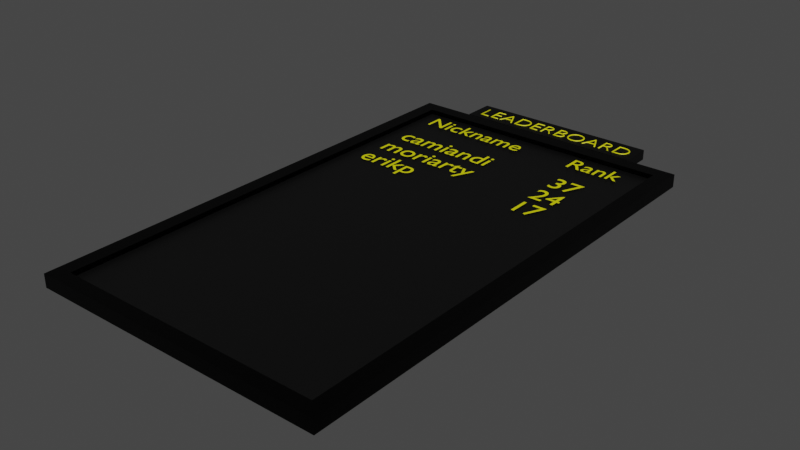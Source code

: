# Source: LP_leaderboard.blend  (saved by Blender 3.3.6; exported with 4.5.12 LTS)
import bpy
from mathutils import Matrix  # noqa: F401  (used for matrix-valued properties, if any)

bpy.ops.wm.read_factory_settings(use_empty=True)
scene = bpy.context.scene
scene.name = 'Scene'

# ---- collections
col_collection = bpy.data.collections.new('Collection'); scene.collection.children.link(col_collection)

# ---- materials (node trees are filled in below, after node groups)
mat_material_002 = bpy.data.materials.new('Material.002')
mat_material_002.use_transparent_shadow = False
mat_material_003 = bpy.data.materials.new('Material.003')
mat_material_003.use_transparent_shadow = False
mat_material_004 = bpy.data.materials.new('Material.004')
mat_material_004.use_transparent_shadow = False
mat_material_007 = bpy.data.materials.new('Material.007')
mat_material_007.use_transparent_shadow = False
mat_material = bpy.data.materials.new('Material')
mat_material.use_transparent_shadow = False
mat_material_006 = bpy.data.materials.new('Material.006')
mat_material_006.use_transparent_shadow = False
mat_material_009 = bpy.data.materials.new('Material.009')
mat_material_009.use_transparent_shadow = False
mat_material_008 = bpy.data.materials.new('Material.008')
mat_material_008.use_transparent_shadow = False

# ---- material node trees
mat_material_002.use_nodes = True; mat_material_002.node_tree.nodes.clear()
_N = mat_material_002.node_tree.nodes; _L = mat_material_002.node_tree.links
n0 = _N.new('ShaderNodeOutputMaterial'); n0.name = 'Material Output'; n0.location = (300, 300)
n1 = _N.new('ShaderNodeBsdfPrincipled'); n1.name = 'Principled BSDF'; n1.location = (10, 300)
n1.distribution = 'GGX'
n1.subsurface_method = 'RANDOM_WALK_SKIN'
n1.inputs[0].default_value = (0.7991, 0.7758, 0.0, 1.0)
n1.inputs[3].default_value = 1.45
n1.inputs[27].default_value = (0.0, 0.0, 0.0, 1.0)
n1.inputs[28].default_value = 1.0
_L.new(n1.outputs[0], n0.inputs[0])
n0.is_active_output = True
mat_material_003.use_nodes = True; mat_material_003.node_tree.nodes.clear()
_N = mat_material_003.node_tree.nodes; _L = mat_material_003.node_tree.links
n0 = _N.new('ShaderNodeBsdfPrincipled'); n0.name = 'Principled BSDF'; n0.location = (10, 300)
n0.distribution = 'GGX'
n0.subsurface_method = 'RANDOM_WALK_SKIN'
n0.inputs[1].default_value = 0.684
n0.inputs[3].default_value = 1.45
n0.inputs[27].default_value = (0.0, 0.0, 0.0, 1.0)
n0.inputs[28].default_value = 1.0
n1 = _N.new('ShaderNodeOutputMaterial'); n1.name = 'Material Output'; n1.location = (300, 300)
n2 = _N.new('ShaderNodeMix'); n2.name = 'Mix'; n2.location = (-435, 102)
n2.data_type = 'RGBA'
n2.inputs[6].default_value = (0.0, 0.0, 0.0, 1.0)
n2.inputs[7].default_value = (0.006995, 0.006995, 0.006995, 1.0)
_L.new(n0.outputs[0], n1.inputs[0])
_L.new(n2.outputs[2], n0.inputs[0])
n1.is_active_output = True
mat_material_004.use_nodes = True; mat_material_004.node_tree.nodes.clear()
_N = mat_material_004.node_tree.nodes; _L = mat_material_004.node_tree.links
n0 = _N.new('ShaderNodeBsdfPrincipled'); n0.name = 'Principled BSDF'; n0.location = (10, 300)
n0.distribution = 'GGX'
n0.subsurface_method = 'RANDOM_WALK_SKIN'
n0.inputs[1].default_value = 1.0
n0.inputs[2].default_value = 0.4727
n0.inputs[3].default_value = 1.45
n0.inputs[27].default_value = (0.0, 0.0, 0.0, 1.0)
n0.inputs[28].default_value = 1.0
n1 = _N.new('ShaderNodeOutputMaterial'); n1.name = 'Material Output'; n1.location = (300, 300)
n2 = _N.new('ShaderNodeMix'); n2.name = 'Mix'; n2.location = (-333, 251)
n2.data_type = 'RGBA'
n2.inputs[6].default_value = (0.0, 0.0, 0.0, 1.0)
n2.inputs[7].default_value = (0.006995, 0.006995, 0.006995, 1.0)
_L.new(n0.outputs[0], n1.inputs[0])
_L.new(n2.outputs[2], n0.inputs[0])
n1.is_active_output = True
mat_material_007.use_nodes = True; mat_material_007.node_tree.nodes.clear()
_N = mat_material_007.node_tree.nodes; _L = mat_material_007.node_tree.links
n0 = _N.new('ShaderNodeOutputMaterial'); n0.name = 'Material Output'; n0.location = (300, 300)
n1 = _N.new('ShaderNodeBsdfPrincipled'); n1.name = 'Principled BSDF'; n1.location = (10, 300)
n1.distribution = 'GGX'
n1.subsurface_method = 'RANDOM_WALK_SKIN'
n1.inputs[0].default_value = (0.7991, 0.7758, 0.0, 1.0)
n1.inputs[3].default_value = 1.45
n1.inputs[27].default_value = (0.0, 0.0, 0.0, 1.0)
n1.inputs[28].default_value = 1.0
_L.new(n1.outputs[0], n0.inputs[0])
n0.is_active_output = True
mat_material.use_nodes = True; mat_material.node_tree.nodes.clear()
_N = mat_material.node_tree.nodes; _L = mat_material.node_tree.links
n0 = _N.new('ShaderNodeBsdfPrincipled'); n0.name = 'Principled BSDF'; n0.location = (10, 300)
n0.distribution = 'GGX'
n0.subsurface_method = 'RANDOM_WALK_SKIN'
n0.inputs[0].default_value = (0.0, 0.0, 0.0, 1.0)
n0.inputs[3].default_value = 1.45
n0.inputs[27].default_value = (0.0, 0.0, 0.0, 1.0)
n0.inputs[28].default_value = 1.0
n1 = _N.new('ShaderNodeOutputMaterial'); n1.name = 'Material Output'; n1.location = (300, 300)
_L.new(n0.outputs[0], n1.inputs[0])
n1.is_active_output = True
mat_material_006.use_nodes = True; mat_material_006.node_tree.nodes.clear()
_N = mat_material_006.node_tree.nodes; _L = mat_material_006.node_tree.links
n0 = _N.new('ShaderNodeBsdfPrincipled'); n0.name = 'Principled BSDF'; n0.location = (10, 300)
n0.distribution = 'GGX'
n0.subsurface_method = 'RANDOM_WALK_SKIN'
n0.inputs[0].default_value = (0.0, 0.0, 0.0, 1.0)
n0.inputs[3].default_value = 1.45
n0.inputs[27].default_value = (0.0, 0.0, 0.0, 1.0)
n0.inputs[28].default_value = 1.0
n1 = _N.new('ShaderNodeOutputMaterial'); n1.name = 'Material Output'; n1.location = (300, 300)
_L.new(n0.outputs[0], n1.inputs[0])
n1.is_active_output = True
mat_material_009.use_nodes = True; mat_material_009.node_tree.nodes.clear()
_N = mat_material_009.node_tree.nodes; _L = mat_material_009.node_tree.links
n0 = _N.new('ShaderNodeBsdfPrincipled'); n0.name = 'Principled BSDF'; n0.location = (10, 300)
n0.distribution = 'GGX'
n0.subsurface_method = 'RANDOM_WALK_SKIN'
n0.inputs[0].default_value = (0.7991, 0.7758, 0.0, 1.0)
n0.inputs[3].default_value = 1.45
n0.inputs[27].default_value = (0.0, 0.0, 0.0, 1.0)
n0.inputs[28].default_value = 1.0
n1 = _N.new('ShaderNodeOutputMaterial'); n1.name = 'Material Output'; n1.location = (300, 300)
_L.new(n0.outputs[0], n1.inputs[0])
n1.is_active_output = True
mat_material_008.use_nodes = True; mat_material_008.node_tree.nodes.clear()
_N = mat_material_008.node_tree.nodes; _L = mat_material_008.node_tree.links
n0 = _N.new('ShaderNodeBsdfPrincipled'); n0.name = 'Principled BSDF'; n0.location = (10, 300)
n0.distribution = 'GGX'
n0.subsurface_method = 'RANDOM_WALK_SKIN'
n0.inputs[0].default_value = (0.7991, 0.7758, 0.0, 1.0)
n0.inputs[3].default_value = 1.45
n0.inputs[27].default_value = (0.0, 0.0, 0.0, 1.0)
n0.inputs[28].default_value = 1.0
n1 = _N.new('ShaderNodeOutputMaterial'); n1.name = 'Material Output'; n1.location = (300, 300)
_L.new(n0.outputs[0], n1.inputs[0])
n1.is_active_output = True

# ---- world
world_world = bpy.data.worlds.new('World'); scene.world = world_world
world_world.use_nodes = True; world_world.node_tree.nodes.clear()
_N = world_world.node_tree.nodes; _L = world_world.node_tree.links
n0 = _N.new('ShaderNodeOutputWorld'); n0.name = 'World Output'; n0.location = (300, 300)
n1 = _N.new('ShaderNodeBackground'); n1.name = 'Background'; n1.location = (10, 300)
n1.inputs[0].default_value = (0.05088, 0.05088, 0.05088, 1.0)
_L.new(n1.outputs[0], n0.inputs[0])
n0.is_active_output = True
world_world.color = (0.05088, 0.05088, 0.05088)
world_world.use_sun_shadow = False
world_world.sun_shadow_jitter_overblur = 0.0

# ---- meshes
me_cube_001 = bpy.data.meshes.new('Cube.001')
me_cube_001.from_pydata([(-1.0, -1.0, -1.0), (-1.0, -1.0, 1.0), (-1.0, 3.5, -1.0), (-1.0, 3.5, 1.0), (25.5, -1.0, -1.0), (25.5, -1.0, 1.0), (25.5, 3.5, -1.0), (25.5, 3.5, 1.0)], [], [(0, 1, 3, 2), (2, 3, 7, 6), (6, 7, 5, 4), (4, 5, 1, 0), (2, 6, 4, 0), (7, 3, 1, 5)])
_uv = me_cube_001.uv_layers.new(name='UVMap')
_uv.uv.foreach_set('vector', [0.375, 0.0, 0.625, 0.0, 0.625, 0.25, 0.375, 0.25, 0.375, 0.25, 0.625, 0.25, 0.625, 0.5, 0.375, 0.5, 0.375, 0.5, 0.625, 0.5, 0.625, 0.75, 0.375, 0.75, 0.375, 0.75, 0.625, 0.75, 0.625, 1.0, 0.375, 1.0, 0.125, 0.5, 0.375, 0.5, 0.375, 0.75, 0.125, 0.75, 0.625, 0.5, 0.875, 0.5, 0.875, 0.75, 0.625, 0.75])
me_cube_001.materials.append(mat_material_003)
me_cube_001.update()
me_cube_002 = bpy.data.meshes.new('Cube.002')
me_cube_002.from_pydata([(-1.0, -1.0, 0.4706), (-1.0, -1.0, 1.0), (-1.0, 1.0, 0.4706), (-1.0, 1.0, 1.0), (1.0, -1.0, 0.4706), (1.0, -1.0, 1.0), (1.0, 1.0, 0.4706), (1.0, 1.0, 1.0), (1.0, -1.0, 1.0), (-0.9, -0.9422, 1.0), (-0.9, 0.9422, 1.0), (0.9, 0.9422, 1.0), (0.9, -0.9422, 1.0), (-0.9, -0.9422, 1.0), (-0.9, 0.9422, 1.0), (0.9, 0.9422, 1.0), (0.9, -0.9422, 1.0), (-0.9, -0.9422, 0.7956), (-0.9, 0.9422, 0.7956), (0.9, 0.9422, 0.7956), (0.9, -0.9422, 0.7956), (-1.0, 1.0, 0.4706), (-1.0, -1.0, 0.4706), (1.0, 1.0, 0.4706), (1.0, -1.0, 0.4706), (-0.9, 0.9311, 0.4706), (-0.9, -0.9311, 0.4706), (0.9, 0.9311, 0.4706), (0.9, -0.9311, 0.4706), (-0.9, 0.9311, 0.4706), (-0.9, -0.9311, 0.4706), (0.9, 0.9311, 0.4706), (0.9, -0.9311, 0.4706), (-0.9, 0.9311, 0.001847), (-0.9, -0.9311, 0.001847), (0.9, 0.9311, 0.001847), (0.9, -0.9311, 0.001847)], [(5, 8)], [(0, 1, 3, 2), (2, 3, 7, 6), (6, 7, 5, 4), (4, 5, 1, 0), (0, 2, 21, 22), (3, 1, 9, 10), (12, 11, 15, 16), (1, 5, 12, 9), (7, 3, 10, 11), (5, 7, 11, 12), (13, 16, 20, 17), (10, 9, 13, 14), (9, 12, 16, 13), (11, 10, 14, 15), (19, 18, 17, 20), (15, 14, 18, 19), (16, 15, 19, 20), (14, 13, 17, 18), (24, 22, 26, 28), (6, 4, 24, 23), (4, 0, 22, 24), (2, 6, 23, 21), (27, 28, 32, 31), (21, 23, 27, 25), (23, 24, 28, 27), (22, 21, 25, 26), (31, 32, 36, 35), (26, 25, 29, 30), (28, 26, 30, 32), (25, 27, 31, 29), (33, 35, 36, 34), (30, 29, 33, 34), (32, 30, 34, 36), (29, 31, 35, 33)])
me_cube_002.polygons.foreach_set('material_index', [0, 0, 0, 0, 0, 0, 0, 0, 0, 0, 0, 0, 0, 0, 2, 0, 0, 0, 1, 0, 0, 0, 0, 1, 1, 1, 0, 0, 0, 0, 0, 0, 0, 0])
_uv = me_cube_002.uv_layers.new(name='UVMap')
_uv.uv.foreach_set('vector', [0.375, 0.0, 0.625, 0.0, 0.625, 0.25, 0.375, 0.25, 0.375, 0.25, 0.625, 0.25, 0.625, 0.5, 0.375, 0.5, 0.375, 0.5, 0.625, 0.5, 0.625, 0.75, 0.375, 0.75, 0.375, 0.75, 0.625, 0.75, 0.625, 1.0, 0.375, 1.0, 0.375, 0.0, 0.375, 0.25, 0.375, 0.25, 0.375, 0.0, 0.625, 0.25, 0.625, 0.0, 0.625, 0.0, 0.625, 0.25, 0.625, 0.75, 0.625, 0.5, 0.625, 0.5, 0.625, 0.75, 0.625, 1.0, 0.625, 0.75, 0.625, 0.75, 0.625, 1.0, 0.625, 0.5, 0.625, 0.25, 0.625, 0.25, 0.625, 0.5, 0.625, 0.75, 0.625, 0.5, 0.625, 0.5, 0.625, 0.75, 0.625, 1.0, 0.625, 0.75, 0.625, 0.75, 0.625, 1.0, 0.625, 0.25, 0.625, 0.0, 0.625, 0.0, 0.625, 0.25, 0.625, 1.0, 0.625, 0.75, 0.625, 0.75, 0.625, 1.0, 0.625, 0.5, 0.625, 0.25, 0.625, 0.25, 0.625, 0.5, 0.9883, 1.008, 0.02354, 1.003, 0.007784, -0.002354, 0.992, 0.009807, 0.625, 0.5, 0.625, 0.25, 0.625, 0.25, 0.625, 0.5, 0.625, 0.75, 0.625, 0.5, 0.625, 0.5, 0.625, 0.75, 0.625, 0.25, 0.625, 0.0, 0.625, 0.0, 0.625, 0.25, 0.375, 0.75, 0.375, 1.0, 0.375, 1.0, 0.375, 0.75, 0.375, 0.5, 0.375, 0.75, 0.375, 0.75, 0.375, 0.5, 0.375, 0.75, 0.375, 1.0, 0.375, 1.0, 0.375, 0.75, 0.375, 0.25, 0.375, 0.5, 0.375, 0.5, 0.375, 0.25, 0.375, 0.5, 0.375, 0.75, 0.375, 0.75, 0.375, 0.5, 0.375, 0.25, 0.375, 0.5, 0.375, 0.5, 0.375, 0.25, 0.375, 0.5, 0.375, 0.75, 0.375, 0.75, 0.375, 0.5, 0.375, 0.0, 0.375, 0.25, 0.375, 0.25, 0.375, 0.0, 0.375, 0.5, 0.375, 0.75, 0.375, 0.75, 0.375, 0.5, 0.375, 0.0, 0.375, 0.25, 0.375, 0.25, 0.375, 0.0, 0.375, 0.75, 0.375, 1.0, 0.375, 1.0, 0.375, 0.75, 0.375, 0.25, 0.375, 0.5, 0.375, 0.5, 0.375, 0.25, 0.125, 0.5, 0.375, 0.5, 0.375, 0.75, 0.125, 0.75, 0.375, 0.0, 0.375, 0.25, 0.375, 0.25, 0.375, 0.0, 0.375, 0.75, 0.375, 1.0, 0.375, 1.0, 0.375, 0.75, 0.375, 0.25, 0.375, 0.5, 0.375, 0.5, 0.375, 0.25])
me_cube_002.materials.append(mat_material_004)
me_cube_002.materials.append(mat_material_007)
me_cube_002.materials.append(mat_material)
me_cube_002.update()
me_cube_003 = bpy.data.meshes.new('Cube.003')
me_cube_003.from_pydata([(-1.0, -1.0, -1.0), (-1.0, -1.0, 1.0), (-1.0, 1.0, -1.0), (-1.0, 1.0, 1.0), (1.0, -1.0, -1.0), (1.0, -1.0, 1.0), (1.0, 1.0, -1.0), (1.0, 1.0, 1.0)], [], [(0, 1, 3, 2), (2, 3, 7, 6), (6, 7, 5, 4), (4, 5, 1, 0), (2, 6, 4, 0), (7, 3, 1, 5)])
_uv = me_cube_003.uv_layers.new(name='UVMap')
_uv.uv.foreach_set('vector', [0.375, 0.0, 0.625, 0.0, 0.625, 0.25, 0.375, 0.25, 0.375, 0.25, 0.625, 0.25, 0.625, 0.5, 0.375, 0.5, 0.375, 0.5, 0.625, 0.5, 0.625, 0.75, 0.375, 0.75, 0.375, 0.75, 0.625, 0.75, 0.625, 1.0, 0.375, 1.0, 0.125, 0.5, 0.375, 0.5, 0.375, 0.75, 0.125, 0.75, 0.625, 0.5, 0.875, 0.5, 0.875, 0.75, 0.625, 0.75])
me_cube_003.materials.append(mat_material_006)
me_cube_003.update()

# ---- curves / text
txt_text = bpy.data.curves.new('Text', 'FONT')
txt_text.dimensions = '2D'
txt_text.body = 'LEADERBOARD'
txt_text.materials.append(mat_material_002)
txt_text.bevel_resolution = 0
txt_text.offset = -0.04
txt_text.extrude = 0.15
txt_text.bevel_depth = 0.02
txt_text_001 = bpy.data.curves.new('Text.001', 'FONT')
txt_text_001.dimensions = '2D'
txt_text_001.body = 'Nickname       Rank\n'
txt_text_001.materials.append(mat_material_009)
txt_text_002 = bpy.data.curves.new('Text.002', 'FONT')
txt_text_002.dimensions = '2D'
txt_text_002.body = 'camiandi        37\nmoriarty        24\nerikp             17'
txt_text_002.materials.append(mat_material_008)

# ---- objects
ob_testo = bpy.data.objects.new('Testo', txt_text)
ob_insegna_leaderboard = bpy.data.objects.new('Insegna Leaderboard', me_cube_001)
ob_cube = bpy.data.objects.new('Cube', me_cube_002)
ob_cube_001 = bpy.data.objects.new('Cube.001', me_cube_003)
ob_text = bpy.data.objects.new('Text', txt_text_001)
ob_text_001 = bpy.data.objects.new('Text.001', txt_text_002)

# ---- transforms, parenting, visibility, modifiers, constraints
ob_testo.parent = ob_insegna_leaderboard
ob_testo.matrix_parent_inverse = Matrix(((5.0, -0.0, 0.0, -0.0), (-0.0, 5.0, -0.0, 0.0), (0.0, -0.0, 5.0, 0.5), (-0.0, 0.0, -0.0, 1.0)))
ob_testo.location = (0.0, 0.0, 0.0)
ob_testo.scale = (0.7145, 0.7145, 0.7145)
ob_insegna_leaderboard.parent = ob_cube
ob_insegna_leaderboard.matrix_parent_inverse = Matrix(((0.2451, -0.0, 0.0, -0.0), (-0.0, 0.1471, -0.0, -1.029), (0.0, -0.0, 1.471, -0.0), (-0.0, 0.0, -0.0, 1.0)))
ob_insegna_leaderboard.location = (-2.463, 14.1, 0.5)
ob_insegna_leaderboard.scale = (0.2, 0.2, 0.143)
ob_cube.location = (0.0, 0.0, 0.0)
ob_cube.scale = (4.08, 6.8, 0.68)
ob_cube_001.parent = ob_cube
ob_cube_001.matrix_parent_inverse = Matrix(((0.2451, -0.0, 0.0, -0.0), (-0.0, 0.1471, -0.0, 0.0), (0.0, -0.0, 1.471, -0.0), (-0.0, 0.0, -0.0, 1.0)))
ob_cube_001.location = (1.064e-16, 6.849, 0.4793)
ob_cube_001.scale = (0.9698, 0.2, 0.09082)
ob_text.parent = ob_cube
ob_text.matrix_parent_inverse = Matrix(((0.2451, -0.0, 0.0, -0.0), (-0.0, 0.1471, -0.0, 0.0), (0.0, -0.0, 1.471, -0.0), (-0.0, 0.0, -0.0, 1.0)))
ob_text.location = (-3.238, 5.579, 0.5981)
ob_text.scale = (0.7766, 0.7766, 0.7766)
ob_text_001.parent = ob_cube
ob_text_001.matrix_parent_inverse = Matrix(((0.2451, -0.0, 0.0, -0.0), (-0.0, 0.1471, -0.0, 0.0), (0.0, -0.0, 1.471, -0.0), (-0.0, 0.0, -0.0, 1.0)))
ob_text_001.location = (-3.194, 4.254, 0.5724)
ob_text_001.scale = (0.8574, 0.8574, 0.8574)

# ---- collection membership
col_collection.objects.link(ob_testo)
col_collection.objects.link(ob_insegna_leaderboard)
col_collection.objects.link(ob_cube)
col_collection.objects.link(ob_cube_001)
col_collection.objects.link(ob_text)
col_collection.objects.link(ob_text_001)

# ---- scene / render settings (as saved in the file)
scene.frame_start = 1; scene.frame_end = 250; scene.frame_set(1)
scene.render.engine = 'BLENDER_EEVEE_NEXT'
scene.cycles.sampling_pattern = 'TABULATED_SOBOL'
scene.cycles.use_light_tree = False
scene.view_settings.view_transform = 'Filmic'
bpy.context.view_layer.update()

# ---- added for rendering (the .blend has no active camera and no usable light): camera, sun
cam_auto = bpy.data.cameras.new('AutoCamera')
cam_auto.lens = 50.0
cam_auto.sensor_width = 36.0
cam_auto.clip_end = 1000.0
ob_auto_camera = bpy.data.objects.new('AutoCamera', cam_auto)
scene.collection.objects.link(ob_auto_camera)
ob_auto_camera.location = (15.4862, -18.0844, 12.7296)
ob_auto_camera.rotation_euler = (1.09748, -7.21219e-08, 0.694738)
scene.camera = ob_auto_camera
light_auto_sun = bpy.data.lights.new('AutoSun', 'SUN')
light_auto_sun.energy = 3.0
light_auto_sun.angle = 0.0523599
ob_auto_sun = bpy.data.objects.new('AutoSun', light_auto_sun)
scene.collection.objects.link(ob_auto_sun)
ob_auto_sun.rotation_euler = (0.872665, 0.174533, 0.523599)
bpy.context.view_layer.update()
